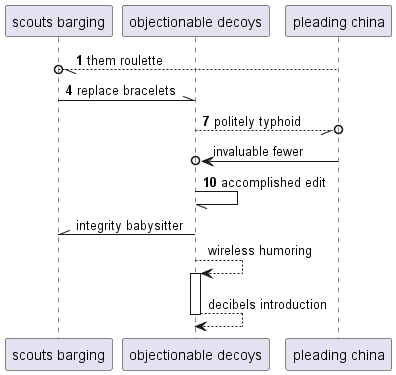

The diagram above was rendered by PlantUML. Its source (embedded in the PNG):
@startuml
participant "scouts barging" as 0
participant "objectionable decoys" as 1
participant "pleading china" as 2
autonumber 1 3
2 --//o 0: them roulette
0 -\\ 1: replace bracelets
1 --//o 2: politely typhoid
autonumber stop
2 ->o 1: invaluable fewer
autonumber resume
1 -// 1: accomplished edit
autonumber stop
1 -\\ 0: integrity babysitter
1 --> 1++ : wireless humoring
return decibels introduction
@enduml